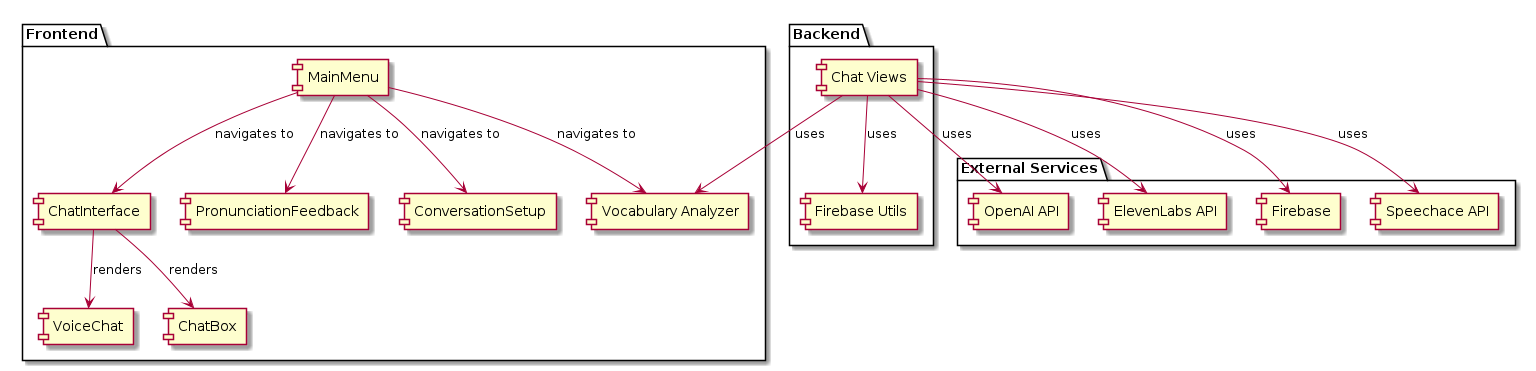

The diagram above was rendered by PlantUML. Its source (embedded in the PNG):
@startuml Component Diagram

package "Frontend" {
    component [MainMenu] as MM
    component [ChatInterface] as CI
    component [VoiceChat] as VC
    component [ChatBox] as CB
    component [VocabularyAnalysis] as VA
    component [PronunciationFeedback] as PF
    component [ConversationSetup] as CS
}

package "Backend" {
    component [Chat Views] as CV
    component [Firebase Utils] as FU
    component [Vocabulary Analyzer] as VA
}

package "External Services" {
    component [OpenAI API] as OA
    component [ElevenLabs API] as EA
    component [Firebase] as FB
    component [Speechace API] as SA
}

MM --> CI : navigates to
CI --> VC : renders
CI --> CB : renders
MM --> VA : navigates to
MM --> PF : navigates to
MM --> CS : navigates to

CV --> OA : uses
CV --> EA : uses
CV --> FB : uses
CV --> SA : uses
CV --> FU : uses
CV --> VA : uses

@enduml